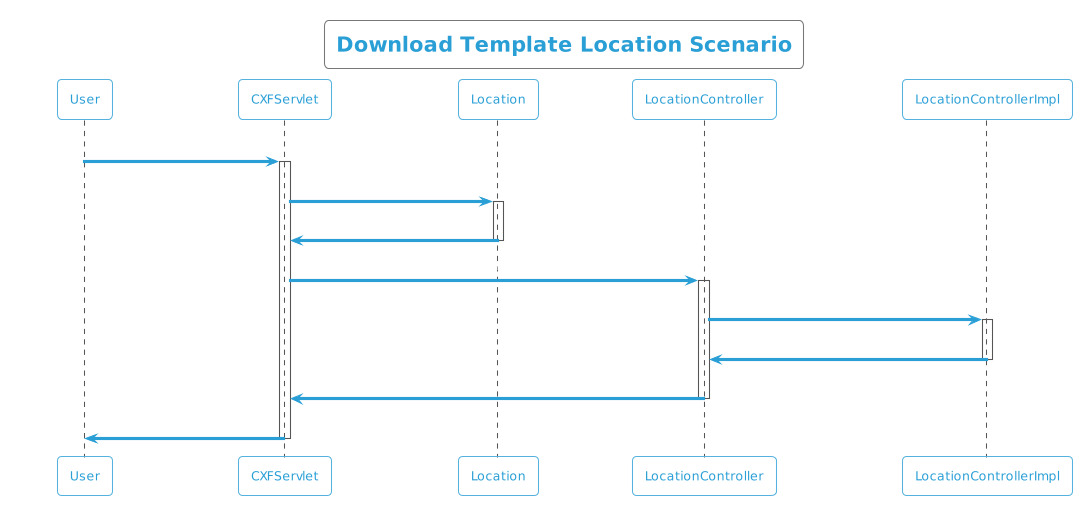

The diagram above was rendered by PlantUML. Its source (embedded in the PNG):
@startuml
!theme cyborg-outline
title  Download Template Location Scenario
participant User
User -> CXFServlet: Location
activate CXFServlet
CXFServlet -> Location: << downloadTemplate >>
activate Location
Location -> CXFServlet: << instance >>
deactivate Location
CXFServlet -> LocationController: downloadTemplate(:String fileName)
activate LocationController
LocationController -> LocationControllerImpl: ResponseBuilder(workbook,fileName)
activate LocationControllerImpl
LocationControllerImpl -> LocationController: response(:ResponseEntity)
deactivate LocationControllerImpl
LocationController -> CXFServlet: << Location  >>
deactivate LocationController
CXFServlet -> User: marshalled Location XML
deactivate CXFServlet
@enduml